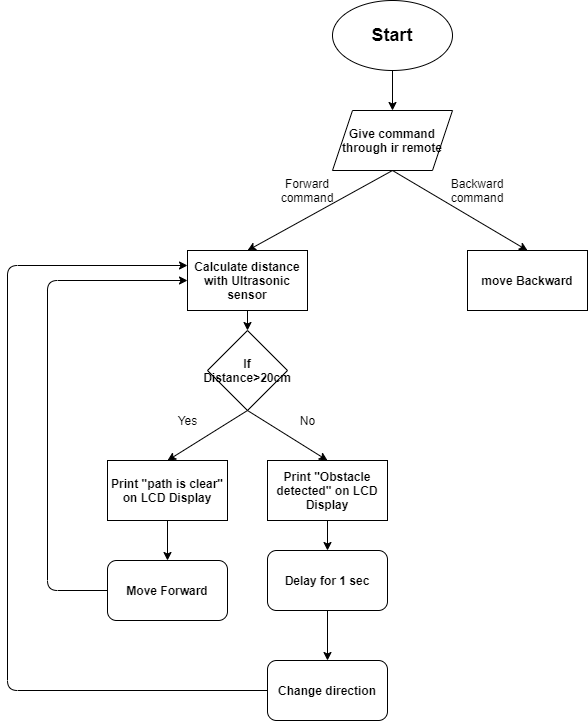

The diagram above was exported from draw.io. Its source (the exported page's mxGraphModel, read from the mxfile embedded in the PNG):
<mxGraphModel dx="1240" dy="749" grid="1" gridSize="10" guides="1" tooltips="1" connect="1" arrows="1" fold="1" page="1" pageScale="1" pageWidth="850" pageHeight="1100" math="0" shadow="0">
  <root>
    <mxCell id="0" />
    <mxCell id="1" parent="0" />
    <mxCell id="Kzt3mH4arefU0M99ViiK-1" value="&lt;font style=&quot;font-size: 18px&quot;&gt;&lt;b&gt;Start&lt;/b&gt;&lt;/font&gt;" style="ellipse;whiteSpace=wrap;html=1;" vertex="1" parent="1">
      <mxGeometry x="365" y="70" width="120" height="70" as="geometry" />
    </mxCell>
    <mxCell id="Kzt3mH4arefU0M99ViiK-2" value="&lt;b&gt;Give command through ir remote&lt;/b&gt;" style="shape=parallelogram;perimeter=parallelogramPerimeter;whiteSpace=wrap;html=1;fixedSize=1;" vertex="1" parent="1">
      <mxGeometry x="365" y="180" width="120" height="60" as="geometry" />
    </mxCell>
    <mxCell id="Kzt3mH4arefU0M99ViiK-3" value="" style="endArrow=classic;html=1;exitX=0.5;exitY=1;exitDx=0;exitDy=0;entryX=0.5;entryY=0;entryDx=0;entryDy=0;" edge="1" parent="1" source="Kzt3mH4arefU0M99ViiK-1" target="Kzt3mH4arefU0M99ViiK-2">
      <mxGeometry width="50" height="50" relative="1" as="geometry">
        <mxPoint x="400" y="180" as="sourcePoint" />
        <mxPoint x="450" y="130" as="targetPoint" />
      </mxGeometry>
    </mxCell>
    <mxCell id="Kzt3mH4arefU0M99ViiK-4" value="" style="endArrow=classic;html=1;exitX=0.5;exitY=1;exitDx=0;exitDy=0;" edge="1" parent="1" source="Kzt3mH4arefU0M99ViiK-2">
      <mxGeometry width="50" height="50" relative="1" as="geometry">
        <mxPoint x="400" y="180" as="sourcePoint" />
        <mxPoint x="280" y="320" as="targetPoint" />
      </mxGeometry>
    </mxCell>
    <mxCell id="Kzt3mH4arefU0M99ViiK-5" value="" style="endArrow=classic;html=1;exitX=0.5;exitY=1;exitDx=0;exitDy=0;entryX=0.5;entryY=0;entryDx=0;entryDy=0;" edge="1" parent="1" source="Kzt3mH4arefU0M99ViiK-2" target="Kzt3mH4arefU0M99ViiK-38">
      <mxGeometry width="50" height="50" relative="1" as="geometry">
        <mxPoint x="400" y="180" as="sourcePoint" />
        <mxPoint x="560" y="320" as="targetPoint" />
      </mxGeometry>
    </mxCell>
    <mxCell id="Kzt3mH4arefU0M99ViiK-6" value="Forward command" style="text;html=1;strokeColor=none;fillColor=none;align=center;verticalAlign=middle;whiteSpace=wrap;rounded=0;" vertex="1" parent="1">
      <mxGeometry x="320" y="250" width="40" height="20" as="geometry" />
    </mxCell>
    <mxCell id="Kzt3mH4arefU0M99ViiK-7" value="Backward command" style="text;html=1;strokeColor=none;fillColor=none;align=center;verticalAlign=middle;whiteSpace=wrap;rounded=0;" vertex="1" parent="1">
      <mxGeometry x="490" y="250" width="40" height="20" as="geometry" />
    </mxCell>
    <mxCell id="Kzt3mH4arefU0M99ViiK-8" value="&lt;b&gt;Calculate distance with Ultrasonic sensor&lt;/b&gt;" style="rounded=0;whiteSpace=wrap;html=1;" vertex="1" parent="1">
      <mxGeometry x="220" y="320" width="120" height="60" as="geometry" />
    </mxCell>
    <mxCell id="Kzt3mH4arefU0M99ViiK-9" value="" style="endArrow=classic;html=1;exitX=0.5;exitY=1;exitDx=0;exitDy=0;entryX=0.5;entryY=0;entryDx=0;entryDy=0;" edge="1" parent="1" source="Kzt3mH4arefU0M99ViiK-8" target="Kzt3mH4arefU0M99ViiK-26">
      <mxGeometry width="50" height="50" relative="1" as="geometry">
        <mxPoint x="400" y="340" as="sourcePoint" />
        <mxPoint x="200" y="440" as="targetPoint" />
      </mxGeometry>
    </mxCell>
    <mxCell id="Kzt3mH4arefU0M99ViiK-14" value="&lt;b&gt;Print &quot;path is clear&quot; on LCD Display&lt;/b&gt;" style="rounded=0;whiteSpace=wrap;html=1;" vertex="1" parent="1">
      <mxGeometry x="140" y="530" width="120" height="60" as="geometry" />
    </mxCell>
    <mxCell id="Kzt3mH4arefU0M99ViiK-15" value="&lt;b&gt;Print &quot;Obstacle detected&quot; on LCD Display&lt;/b&gt;" style="rounded=0;whiteSpace=wrap;html=1;" vertex="1" parent="1">
      <mxGeometry x="300" y="530" width="120" height="60" as="geometry" />
    </mxCell>
    <mxCell id="Kzt3mH4arefU0M99ViiK-17" value="" style="endArrow=classic;html=1;exitX=0.5;exitY=1;exitDx=0;exitDy=0;entryX=0.5;entryY=0;entryDx=0;entryDy=0;" edge="1" parent="1" source="Kzt3mH4arefU0M99ViiK-14" target="Kzt3mH4arefU0M99ViiK-34">
      <mxGeometry width="50" height="50" relative="1" as="geometry">
        <mxPoint x="270" y="590" as="sourcePoint" />
        <mxPoint x="320" y="540" as="targetPoint" />
      </mxGeometry>
    </mxCell>
    <mxCell id="Kzt3mH4arefU0M99ViiK-19" value="" style="endArrow=classic;html=1;exitX=0.5;exitY=1;exitDx=0;exitDy=0;entryX=0.5;entryY=0;entryDx=0;entryDy=0;" edge="1" parent="1" source="Kzt3mH4arefU0M99ViiK-15" target="Kzt3mH4arefU0M99ViiK-36">
      <mxGeometry width="50" height="50" relative="1" as="geometry">
        <mxPoint x="400" y="400" as="sourcePoint" />
        <mxPoint x="450" y="350" as="targetPoint" />
      </mxGeometry>
    </mxCell>
    <mxCell id="Kzt3mH4arefU0M99ViiK-26" value="&lt;span&gt;&lt;b&gt;If&lt;br&gt;Distance&amp;gt;20cm&lt;/b&gt;&lt;/span&gt;" style="rhombus;whiteSpace=wrap;html=1;" vertex="1" parent="1">
      <mxGeometry x="240" y="400" width="80" height="80" as="geometry" />
    </mxCell>
    <mxCell id="Kzt3mH4arefU0M99ViiK-27" value="" style="endArrow=classic;html=1;entryX=0.5;entryY=0;entryDx=0;entryDy=0;exitX=0.5;exitY=1;exitDx=0;exitDy=0;" edge="1" parent="1" source="Kzt3mH4arefU0M99ViiK-36" target="Kzt3mH4arefU0M99ViiK-35">
      <mxGeometry width="50" height="50" relative="1" as="geometry">
        <mxPoint x="400" y="580" as="sourcePoint" />
        <mxPoint x="450" y="530" as="targetPoint" />
      </mxGeometry>
    </mxCell>
    <mxCell id="Kzt3mH4arefU0M99ViiK-28" value="" style="endArrow=classic;html=1;exitX=0.5;exitY=1;exitDx=0;exitDy=0;entryX=0.5;entryY=0;entryDx=0;entryDy=0;" edge="1" parent="1" source="Kzt3mH4arefU0M99ViiK-26" target="Kzt3mH4arefU0M99ViiK-14">
      <mxGeometry width="50" height="50" relative="1" as="geometry">
        <mxPoint x="400" y="580" as="sourcePoint" />
        <mxPoint x="450" y="530" as="targetPoint" />
      </mxGeometry>
    </mxCell>
    <mxCell id="Kzt3mH4arefU0M99ViiK-29" value="" style="endArrow=classic;html=1;exitX=0.5;exitY=1;exitDx=0;exitDy=0;entryX=0.5;entryY=0;entryDx=0;entryDy=0;" edge="1" parent="1" source="Kzt3mH4arefU0M99ViiK-26" target="Kzt3mH4arefU0M99ViiK-15">
      <mxGeometry width="50" height="50" relative="1" as="geometry">
        <mxPoint x="400" y="580" as="sourcePoint" />
        <mxPoint x="450" y="530" as="targetPoint" />
      </mxGeometry>
    </mxCell>
    <mxCell id="Kzt3mH4arefU0M99ViiK-30" value="" style="endArrow=classic;html=1;exitX=0;exitY=0.5;exitDx=0;exitDy=0;entryX=0;entryY=0.5;entryDx=0;entryDy=0;" edge="1" parent="1" source="Kzt3mH4arefU0M99ViiK-34" target="Kzt3mH4arefU0M99ViiK-8">
      <mxGeometry width="50" height="50" relative="1" as="geometry">
        <mxPoint x="400" y="570" as="sourcePoint" />
        <mxPoint x="450" y="520" as="targetPoint" />
        <Array as="points">
          <mxPoint x="80" y="660" />
          <mxPoint x="80" y="350" />
        </Array>
      </mxGeometry>
    </mxCell>
    <mxCell id="Kzt3mH4arefU0M99ViiK-31" value="" style="endArrow=classic;html=1;exitX=0;exitY=0.5;exitDx=0;exitDy=0;entryX=0;entryY=0.25;entryDx=0;entryDy=0;" edge="1" parent="1" source="Kzt3mH4arefU0M99ViiK-35" target="Kzt3mH4arefU0M99ViiK-8">
      <mxGeometry width="50" height="50" relative="1" as="geometry">
        <mxPoint x="340" y="700" as="sourcePoint" />
        <mxPoint x="450" y="520" as="targetPoint" />
        <Array as="points">
          <mxPoint x="40" y="760" />
          <mxPoint x="40" y="335" />
        </Array>
      </mxGeometry>
    </mxCell>
    <mxCell id="Kzt3mH4arefU0M99ViiK-32" value="Yes" style="text;html=1;align=center;verticalAlign=middle;resizable=0;points=[];autosize=1;strokeColor=none;" vertex="1" parent="1">
      <mxGeometry x="200" y="480" width="40" height="20" as="geometry" />
    </mxCell>
    <mxCell id="Kzt3mH4arefU0M99ViiK-33" value="No" style="text;html=1;align=center;verticalAlign=middle;resizable=0;points=[];autosize=1;strokeColor=none;" vertex="1" parent="1">
      <mxGeometry x="325" y="480" width="30" height="20" as="geometry" />
    </mxCell>
    <mxCell id="Kzt3mH4arefU0M99ViiK-34" value="&lt;b&gt;Move Forward&lt;/b&gt;" style="rounded=1;whiteSpace=wrap;html=1;" vertex="1" parent="1">
      <mxGeometry x="140" y="630" width="120" height="60" as="geometry" />
    </mxCell>
    <mxCell id="Kzt3mH4arefU0M99ViiK-35" value="&lt;b&gt;Change direction&lt;/b&gt;" style="rounded=1;whiteSpace=wrap;html=1;" vertex="1" parent="1">
      <mxGeometry x="300" y="730" width="120" height="60" as="geometry" />
    </mxCell>
    <mxCell id="Kzt3mH4arefU0M99ViiK-36" value="&lt;b&gt;Delay for 1 sec&lt;/b&gt;" style="rounded=1;whiteSpace=wrap;html=1;" vertex="1" parent="1">
      <mxGeometry x="300" y="620" width="120" height="60" as="geometry" />
    </mxCell>
    <mxCell id="Kzt3mH4arefU0M99ViiK-38" value="&lt;b&gt;move Backward&lt;/b&gt;" style="rounded=0;whiteSpace=wrap;html=1;" vertex="1" parent="1">
      <mxGeometry x="500" y="320" width="120" height="60" as="geometry" />
    </mxCell>
  </root>
</mxGraphModel>